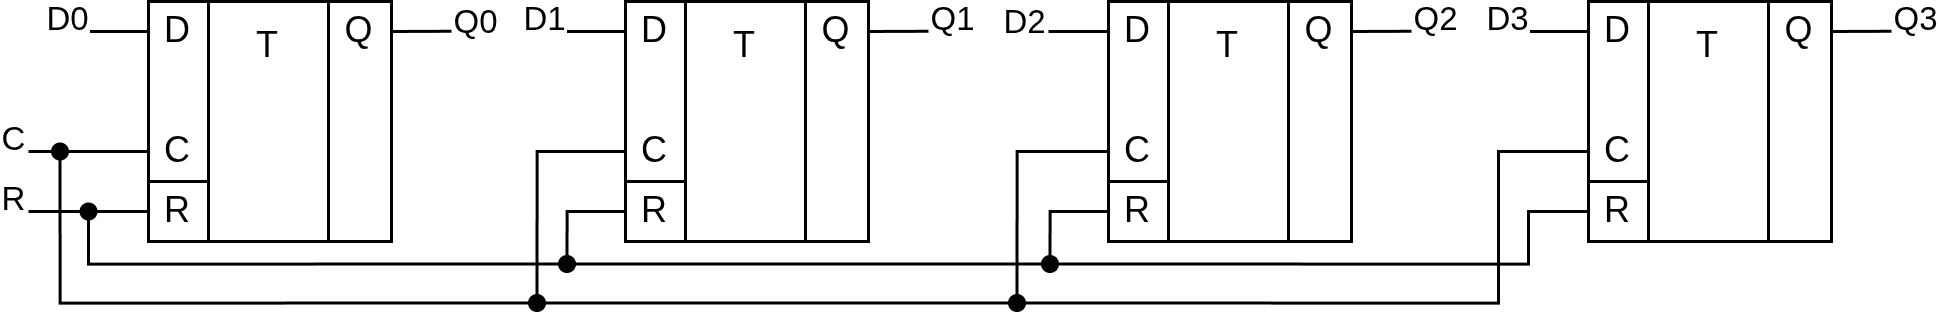

The diagram above was exported from draw.io. Its source (the exported page's mxGraphModel, read from the mxfile embedded in the PNG):
<mxGraphModel dx="1062" dy="646" grid="1" gridSize="10" guides="1" tooltips="1" connect="1" arrows="1" fold="1" page="1" pageScale="1" pageWidth="827" pageHeight="1169" math="0" shadow="0">
  <root>
    <mxCell id="0" />
    <mxCell id="1" parent="0" />
    <mxCell id="2" parent="1" style="rounded=0;whiteSpace=wrap;html=1;" value="" vertex="1">
      <mxGeometry height="80" width="40" x="80" y="180" as="geometry" />
    </mxCell>
    <mxCell id="3" parent="1" style="rounded=0;whiteSpace=wrap;html=1;" value="" vertex="1">
      <mxGeometry height="80" width="21" x="120" y="180" as="geometry" />
    </mxCell>
    <mxCell id="4" parent="1" style="rounded=0;whiteSpace=wrap;html=1;" value="" vertex="1">
      <mxGeometry height="60" width="20" x="60" y="180" as="geometry" />
    </mxCell>
    <mxCell id="5" parent="1" style="text;html=1;whiteSpace=wrap;strokeColor=none;fillColor=none;align=center;verticalAlign=middle;rounded=0;" value="T" vertex="1">
      <mxGeometry height="30" width="40" x="80" y="180" as="geometry" />
    </mxCell>
    <mxCell id="6" edge="1" parent="1" style="endArrow=none;html=1;rounded=0;entryX=0;entryY=0.5;entryDx=0;entryDy=0;" target="14" value="">
      <mxGeometry height="50" relative="1" width="50" as="geometry">
        <mxPoint x="40" y="190" as="sourcePoint" />
        <mxPoint x="60" y="187.72000000000003" as="targetPoint" />
      </mxGeometry>
    </mxCell>
    <mxCell id="7" connectable="0" parent="6" style="edgeLabel;html=1;align=center;verticalAlign=middle;resizable=0;points=[];" value="D0" vertex="1">
      <mxGeometry relative="1" x="-0.3873" y="1" as="geometry">
        <mxPoint x="-14" y="-3" as="offset" />
      </mxGeometry>
    </mxCell>
    <mxCell id="8" edge="1" parent="1" source="68" style="endArrow=none;html=1;rounded=0;entryX=0;entryY=0.5;entryDx=0;entryDy=0;exitX=1;exitY=0.5;exitDx=0;exitDy=0;" target="15" value="">
      <mxGeometry height="50" relative="1" width="50" as="geometry">
        <mxPoint x="40" y="230" as="sourcePoint" />
        <mxPoint x="60" y="231" as="targetPoint" />
      </mxGeometry>
    </mxCell>
    <mxCell id="9" edge="1" parent="1" source="13" style="endArrow=none;html=1;rounded=0;exitX=1;exitY=0.5;exitDx=0;exitDy=0;" value="">
      <mxGeometry height="50" relative="1" width="50" as="geometry">
        <mxPoint x="141" y="189.92" as="sourcePoint" />
        <mxPoint x="161" y="189.92" as="targetPoint" />
      </mxGeometry>
    </mxCell>
    <mxCell id="10" connectable="0" parent="9" style="edgeLabel;html=1;align=center;verticalAlign=middle;resizable=0;points=[];" value="Q0" vertex="1">
      <mxGeometry relative="1" x="0.4969" as="geometry">
        <mxPoint x="13" y="-3" as="offset" />
      </mxGeometry>
    </mxCell>
    <mxCell id="11" parent="1" style="rounded=0;whiteSpace=wrap;html=1;" value="R" vertex="1">
      <mxGeometry height="20" width="20" x="60" y="240" as="geometry" />
    </mxCell>
    <mxCell id="12" edge="1" parent="1" source="46" style="endArrow=none;html=1;rounded=0;entryX=0;entryY=0.5;entryDx=0;entryDy=0;" target="11" value="">
      <mxGeometry height="50" relative="1" width="50" as="geometry">
        <mxPoint x="20" y="250" as="sourcePoint" />
        <mxPoint x="60" y="249.9" as="targetPoint" />
      </mxGeometry>
    </mxCell>
    <mxCell id="13" parent="1" style="text;html=1;whiteSpace=wrap;strokeColor=none;fillColor=none;align=center;verticalAlign=middle;rounded=0;" value="Q" vertex="1">
      <mxGeometry height="20" width="21" x="120" y="180" as="geometry" />
    </mxCell>
    <mxCell id="14" parent="1" style="text;html=1;whiteSpace=wrap;strokeColor=none;fillColor=none;align=center;verticalAlign=middle;rounded=0;" value="D" vertex="1">
      <mxGeometry height="20" width="20" x="60" y="180" as="geometry" />
    </mxCell>
    <mxCell id="15" parent="1" style="text;html=1;whiteSpace=wrap;strokeColor=none;fillColor=none;align=center;verticalAlign=middle;rounded=0;" value="C" vertex="1">
      <mxGeometry height="20" width="20" x="60" y="220" as="geometry" />
    </mxCell>
    <mxCell id="16" parent="1" style="rounded=0;whiteSpace=wrap;html=1;" value="" vertex="1">
      <mxGeometry height="80" width="40" x="239" y="180" as="geometry" />
    </mxCell>
    <mxCell id="17" parent="1" style="rounded=0;whiteSpace=wrap;html=1;" value="" vertex="1">
      <mxGeometry height="80" width="21" x="279" y="180" as="geometry" />
    </mxCell>
    <mxCell id="18" parent="1" style="rounded=0;whiteSpace=wrap;html=1;" value="" vertex="1">
      <mxGeometry height="60" width="20" x="219" y="180" as="geometry" />
    </mxCell>
    <mxCell id="19" parent="1" style="text;html=1;whiteSpace=wrap;strokeColor=none;fillColor=none;align=center;verticalAlign=middle;rounded=0;" value="T" vertex="1">
      <mxGeometry height="30" width="40" x="239" y="180" as="geometry" />
    </mxCell>
    <mxCell id="20" edge="1" parent="1" style="endArrow=none;html=1;rounded=0;entryX=0;entryY=0.5;entryDx=0;entryDy=0;" target="28" value="">
      <mxGeometry height="50" relative="1" width="50" as="geometry">
        <mxPoint x="199" y="190" as="sourcePoint" />
        <mxPoint x="219" y="187.72000000000003" as="targetPoint" />
      </mxGeometry>
    </mxCell>
    <mxCell id="21" connectable="0" parent="20" style="edgeLabel;html=1;align=center;verticalAlign=middle;resizable=0;points=[];" value="D1" vertex="1">
      <mxGeometry relative="1" x="0.4111" as="geometry">
        <mxPoint x="-21" y="-4" as="offset" />
      </mxGeometry>
    </mxCell>
    <mxCell id="22" edge="1" parent="1" source="70" style="endArrow=none;html=1;rounded=0;entryX=0;entryY=0.5;entryDx=0;entryDy=0;exitX=0.5;exitY=0;exitDx=0;exitDy=0;edgeStyle=orthogonalEdgeStyle;" target="29" value="">
      <mxGeometry height="50" relative="1" width="50" as="geometry">
        <mxPoint x="199" y="230" as="sourcePoint" />
        <mxPoint x="219" y="231" as="targetPoint" />
      </mxGeometry>
    </mxCell>
    <mxCell id="23" edge="1" parent="1" source="27" style="endArrow=none;html=1;rounded=0;exitX=1;exitY=0.5;exitDx=0;exitDy=0;" value="">
      <mxGeometry height="50" relative="1" width="50" as="geometry">
        <mxPoint x="300" y="189.91999999999996" as="sourcePoint" />
        <mxPoint x="320" y="189.91999999999996" as="targetPoint" />
      </mxGeometry>
    </mxCell>
    <mxCell id="24" connectable="0" parent="23" style="edgeLabel;html=1;align=center;verticalAlign=middle;resizable=0;points=[];" value="Q1" vertex="1">
      <mxGeometry relative="1" x="0.6601" y="-1" as="geometry">
        <mxPoint x="11" y="-5" as="offset" />
      </mxGeometry>
    </mxCell>
    <mxCell id="25" parent="1" style="rounded=0;whiteSpace=wrap;html=1;" value="R" vertex="1">
      <mxGeometry height="20" width="20" x="219" y="240" as="geometry" />
    </mxCell>
    <mxCell id="26" edge="1" parent="1" source="51" style="endArrow=none;html=1;rounded=0;entryX=0;entryY=0.5;entryDx=0;entryDy=0;edgeStyle=orthogonalEdgeStyle;exitX=0.5;exitY=0;exitDx=0;exitDy=0;" target="25" value="">
      <mxGeometry height="50" relative="1" width="50" as="geometry">
        <Array as="points">
          <mxPoint x="200" y="250" />
        </Array>
        <mxPoint x="40" y="250" as="sourcePoint" />
        <mxPoint x="219" y="249.89999999999998" as="targetPoint" />
      </mxGeometry>
    </mxCell>
    <mxCell id="27" parent="1" style="text;html=1;whiteSpace=wrap;strokeColor=none;fillColor=none;align=center;verticalAlign=middle;rounded=0;" value="Q" vertex="1">
      <mxGeometry height="20" width="21" x="279" y="180" as="geometry" />
    </mxCell>
    <mxCell id="28" parent="1" style="text;html=1;whiteSpace=wrap;strokeColor=none;fillColor=none;align=center;verticalAlign=middle;rounded=0;" value="D" vertex="1">
      <mxGeometry height="20" width="20" x="219" y="180" as="geometry" />
    </mxCell>
    <mxCell id="29" parent="1" style="text;html=1;whiteSpace=wrap;strokeColor=none;fillColor=none;align=center;verticalAlign=middle;rounded=0;" value="C" vertex="1">
      <mxGeometry height="20" width="20" x="219" y="220" as="geometry" />
    </mxCell>
    <mxCell id="30" parent="1" style="rounded=0;whiteSpace=wrap;html=1;" value="" vertex="1">
      <mxGeometry height="80" width="40" x="400" y="180" as="geometry" />
    </mxCell>
    <mxCell id="31" parent="1" style="rounded=0;whiteSpace=wrap;html=1;" value="" vertex="1">
      <mxGeometry height="80" width="21" x="440" y="180" as="geometry" />
    </mxCell>
    <mxCell id="32" parent="1" style="rounded=0;whiteSpace=wrap;html=1;" value="" vertex="1">
      <mxGeometry height="60" width="20" x="380" y="180" as="geometry" />
    </mxCell>
    <mxCell id="33" parent="1" style="text;html=1;whiteSpace=wrap;strokeColor=none;fillColor=none;align=center;verticalAlign=middle;rounded=0;" value="T" vertex="1">
      <mxGeometry height="30" width="40" x="400" y="180" as="geometry" />
    </mxCell>
    <mxCell id="34" edge="1" parent="1" style="endArrow=none;html=1;rounded=0;entryX=0;entryY=0.5;entryDx=0;entryDy=0;" target="42" value="">
      <mxGeometry height="50" relative="1" width="50" as="geometry">
        <mxPoint x="360" y="190" as="sourcePoint" />
        <mxPoint x="380" y="187.72000000000003" as="targetPoint" />
      </mxGeometry>
    </mxCell>
    <mxCell id="35" connectable="0" parent="34" style="edgeLabel;html=1;align=center;verticalAlign=middle;resizable=0;points=[];" value="D2" vertex="1">
      <mxGeometry relative="1" x="-0.3238" as="geometry">
        <mxPoint x="-15" y="-3" as="offset" />
      </mxGeometry>
    </mxCell>
    <mxCell id="36" edge="1" parent="1" source="71" style="endArrow=none;html=1;rounded=0;entryX=0;entryY=0.5;entryDx=0;entryDy=0;exitX=0.5;exitY=0;exitDx=0;exitDy=0;edgeStyle=orthogonalEdgeStyle;" target="43" value="">
      <mxGeometry height="50" relative="1" width="50" as="geometry">
        <mxPoint x="360" y="230" as="sourcePoint" />
        <mxPoint x="380" y="231" as="targetPoint" />
      </mxGeometry>
    </mxCell>
    <mxCell id="37" edge="1" parent="1" source="41" style="endArrow=none;html=1;rounded=0;exitX=1;exitY=0.5;exitDx=0;exitDy=0;" value="">
      <mxGeometry height="50" relative="1" width="50" as="geometry">
        <mxPoint x="461" y="189.92" as="sourcePoint" />
        <mxPoint x="481" y="189.92" as="targetPoint" />
      </mxGeometry>
    </mxCell>
    <mxCell id="38" connectable="0" parent="37" style="edgeLabel;html=1;align=center;verticalAlign=middle;resizable=0;points=[];" value="Q2" vertex="1">
      <mxGeometry relative="1" x="0.2747" as="geometry">
        <mxPoint x="15" y="-4" as="offset" />
      </mxGeometry>
    </mxCell>
    <mxCell id="39" parent="1" style="rounded=0;whiteSpace=wrap;html=1;" value="R" vertex="1">
      <mxGeometry height="20" width="20" x="380" y="240" as="geometry" />
    </mxCell>
    <mxCell id="40" edge="1" parent="1" source="48" style="endArrow=none;html=1;rounded=0;entryX=0;entryY=0.5;entryDx=0;entryDy=0;exitX=0.5;exitY=0;exitDx=0;exitDy=0;edgeStyle=orthogonalEdgeStyle;" target="39" value="">
      <mxGeometry height="50" relative="1" width="50" as="geometry">
        <mxPoint x="360" y="249.89999999999998" as="sourcePoint" />
        <mxPoint x="380" y="249.89999999999998" as="targetPoint" />
      </mxGeometry>
    </mxCell>
    <mxCell id="41" parent="1" style="text;html=1;whiteSpace=wrap;strokeColor=none;fillColor=none;align=center;verticalAlign=middle;rounded=0;" value="Q" vertex="1">
      <mxGeometry height="20" width="21" x="440" y="180" as="geometry" />
    </mxCell>
    <mxCell id="42" parent="1" style="text;html=1;whiteSpace=wrap;strokeColor=none;fillColor=none;align=center;verticalAlign=middle;rounded=0;" value="D" vertex="1">
      <mxGeometry height="20" width="20" x="380" y="180" as="geometry" />
    </mxCell>
    <mxCell id="43" parent="1" style="text;html=1;whiteSpace=wrap;strokeColor=none;fillColor=none;align=center;verticalAlign=middle;rounded=0;" value="C" vertex="1">
      <mxGeometry height="20" width="20" x="380" y="220" as="geometry" />
    </mxCell>
    <mxCell id="44" edge="1" parent="1" style="endArrow=none;html=1;rounded=0;entryX=0;entryY=0.5;entryDx=0;entryDy=0;" target="46" value="">
      <mxGeometry height="50" relative="1" width="50" as="geometry">
        <mxPoint x="20" y="250" as="sourcePoint" />
        <mxPoint x="60" y="250" as="targetPoint" />
      </mxGeometry>
    </mxCell>
    <mxCell id="45" connectable="0" parent="44" style="edgeLabel;html=1;align=center;verticalAlign=middle;resizable=0;points=[];" value="R" vertex="1">
      <mxGeometry relative="1" x="-0.5175" as="geometry">
        <mxPoint x="-9" y="-4" as="offset" />
      </mxGeometry>
    </mxCell>
    <mxCell id="46" parent="1" style="ellipse;whiteSpace=wrap;html=1;fillColor=#000000;" value="" vertex="1">
      <mxGeometry height="5" width="5" x="37.5" y="247.5" as="geometry" />
    </mxCell>
    <mxCell id="47" edge="1" parent="1" source="48" style="edgeStyle=orthogonalEdgeStyle;rounded=0;orthogonalLoop=1;jettySize=auto;html=1;exitX=1;exitY=0.5;exitDx=0;exitDy=0;entryX=0;entryY=0.5;entryDx=0;entryDy=0;endArrow=none;endFill=0;" target="61">
      <mxGeometry relative="1" as="geometry">
        <Array as="points">
          <mxPoint x="520" y="268" />
          <mxPoint x="520" y="250" />
        </Array>
        <mxPoint x="517.9999999999695" y="267.5" as="targetPoint" />
      </mxGeometry>
    </mxCell>
    <mxCell id="48" parent="1" style="ellipse;whiteSpace=wrap;html=1;fillColor=#000000;" value="" vertex="1">
      <mxGeometry height="5" width="5" x="358" y="265" as="geometry" />
    </mxCell>
    <mxCell id="49" edge="1" parent="1" source="46" style="endArrow=none;html=1;rounded=0;entryX=0;entryY=0.5;entryDx=0;entryDy=0;edgeStyle=orthogonalEdgeStyle;exitX=0.5;exitY=1;exitDx=0;exitDy=0;" target="51" value="">
      <mxGeometry height="50" relative="1" width="50" as="geometry">
        <Array as="points" />
        <mxPoint x="40" y="253" as="sourcePoint" />
        <mxPoint x="219" y="250" as="targetPoint" />
      </mxGeometry>
    </mxCell>
    <mxCell id="50" edge="1" parent="1" source="51" style="edgeStyle=orthogonalEdgeStyle;rounded=0;orthogonalLoop=1;jettySize=auto;html=1;exitX=1;exitY=0.5;exitDx=0;exitDy=0;entryX=0;entryY=0.5;entryDx=0;entryDy=0;endArrow=none;endFill=0;" target="48">
      <mxGeometry relative="1" as="geometry" />
    </mxCell>
    <mxCell id="51" parent="1" style="ellipse;whiteSpace=wrap;html=1;fillColor=#000000;" value="" vertex="1">
      <mxGeometry height="5" width="5" x="197" y="265" as="geometry" />
    </mxCell>
    <mxCell id="52" parent="1" style="rounded=0;whiteSpace=wrap;html=1;" value="" vertex="1">
      <mxGeometry height="80" width="40" x="560" y="180" as="geometry" />
    </mxCell>
    <mxCell id="53" parent="1" style="rounded=0;whiteSpace=wrap;html=1;" value="" vertex="1">
      <mxGeometry height="80" width="21" x="600" y="180" as="geometry" />
    </mxCell>
    <mxCell id="54" parent="1" style="rounded=0;whiteSpace=wrap;html=1;" value="" vertex="1">
      <mxGeometry height="60" width="20" x="540" y="180" as="geometry" />
    </mxCell>
    <mxCell id="55" parent="1" style="text;html=1;whiteSpace=wrap;strokeColor=none;fillColor=none;align=center;verticalAlign=middle;rounded=0;" value="T" vertex="1">
      <mxGeometry height="30" width="40" x="560" y="180" as="geometry" />
    </mxCell>
    <mxCell id="56" edge="1" parent="1" style="endArrow=none;html=1;rounded=0;entryX=0;entryY=0.5;entryDx=0;entryDy=0;" target="63" value="">
      <mxGeometry height="50" relative="1" width="50" as="geometry">
        <mxPoint x="520" y="190" as="sourcePoint" />
        <mxPoint x="540" y="187.72000000000003" as="targetPoint" />
      </mxGeometry>
    </mxCell>
    <mxCell id="57" connectable="0" parent="56" style="edgeLabel;html=1;align=center;verticalAlign=middle;resizable=0;points=[];" value="D3" vertex="1">
      <mxGeometry relative="1" x="-0.4825" as="geometry">
        <mxPoint x="-13" y="-4" as="offset" />
      </mxGeometry>
    </mxCell>
    <mxCell id="58" edge="1" parent="1" source="71" style="endArrow=none;html=1;rounded=0;entryX=0;entryY=0.5;entryDx=0;entryDy=0;exitX=1;exitY=0.5;exitDx=0;exitDy=0;edgeStyle=orthogonalEdgeStyle;" target="64" value="">
      <mxGeometry height="50" relative="1" width="50" as="geometry">
        <Array as="points">
          <mxPoint x="510" y="280" />
          <mxPoint x="510" y="230" />
        </Array>
        <mxPoint x="520" y="230" as="sourcePoint" />
        <mxPoint x="540" y="231" as="targetPoint" />
      </mxGeometry>
    </mxCell>
    <mxCell id="59" edge="1" parent="1" source="62" style="endArrow=none;html=1;rounded=0;exitX=1;exitY=0.5;exitDx=0;exitDy=0;" value="">
      <mxGeometry height="50" relative="1" width="50" as="geometry">
        <mxPoint x="621" y="189.91999999999996" as="sourcePoint" />
        <mxPoint x="641" y="189.91999999999996" as="targetPoint" />
      </mxGeometry>
    </mxCell>
    <mxCell id="60" connectable="0" parent="59" style="edgeLabel;html=1;align=center;verticalAlign=middle;resizable=0;points=[];" value="Q3" vertex="1">
      <mxGeometry relative="1" x="0.0528" y="1" as="geometry">
        <mxPoint x="17" y="-3" as="offset" />
      </mxGeometry>
    </mxCell>
    <mxCell id="61" parent="1" style="rounded=0;whiteSpace=wrap;html=1;" value="R" vertex="1">
      <mxGeometry height="20" width="20" x="540" y="240" as="geometry" />
    </mxCell>
    <mxCell id="62" parent="1" style="text;html=1;whiteSpace=wrap;strokeColor=none;fillColor=none;align=center;verticalAlign=middle;rounded=0;" value="Q" vertex="1">
      <mxGeometry height="20" width="21" x="600" y="180" as="geometry" />
    </mxCell>
    <mxCell id="63" parent="1" style="text;html=1;whiteSpace=wrap;strokeColor=none;fillColor=none;align=center;verticalAlign=middle;rounded=0;" value="D" vertex="1">
      <mxGeometry height="20" width="20" x="540" y="180" as="geometry" />
    </mxCell>
    <mxCell id="64" parent="1" style="text;html=1;whiteSpace=wrap;strokeColor=none;fillColor=none;align=center;verticalAlign=middle;rounded=0;" value="C" vertex="1">
      <mxGeometry height="20" width="20" x="540" y="220" as="geometry" />
    </mxCell>
    <mxCell id="65" edge="1" parent="1" source="68" style="edgeStyle=orthogonalEdgeStyle;rounded=0;orthogonalLoop=1;jettySize=auto;html=1;exitX=0;exitY=0.5;exitDx=0;exitDy=0;endArrow=none;endFill=0;">
      <mxGeometry relative="1" as="geometry">
        <mxPoint x="20" y="229.9122807017544" as="targetPoint" />
      </mxGeometry>
    </mxCell>
    <mxCell id="66" connectable="0" parent="65" style="edgeLabel;html=1;align=center;verticalAlign=middle;resizable=0;points=[];" value="C" vertex="1">
      <mxGeometry relative="1" x="0.1672" y="-1" as="geometry">
        <mxPoint x="-9" y="-3" as="offset" />
      </mxGeometry>
    </mxCell>
    <mxCell id="67" edge="1" parent="1" source="68" style="edgeStyle=orthogonalEdgeStyle;rounded=0;orthogonalLoop=1;jettySize=auto;html=1;exitX=0.5;exitY=1;exitDx=0;exitDy=0;entryX=0;entryY=0.5;entryDx=0;entryDy=0;endArrow=none;endFill=0;" target="70">
      <mxGeometry relative="1" as="geometry" />
    </mxCell>
    <mxCell id="68" parent="1" style="ellipse;whiteSpace=wrap;html=1;fillColor=#000000;" value="" vertex="1">
      <mxGeometry height="5" width="5" x="28" y="227.5" as="geometry" />
    </mxCell>
    <mxCell id="69" edge="1" parent="1" source="70" style="edgeStyle=orthogonalEdgeStyle;rounded=0;orthogonalLoop=1;jettySize=auto;html=1;exitX=1;exitY=0.5;exitDx=0;exitDy=0;entryX=0;entryY=0.5;entryDx=0;entryDy=0;endArrow=none;endFill=0;" target="71">
      <mxGeometry relative="1" as="geometry" />
    </mxCell>
    <mxCell id="70" parent="1" style="ellipse;whiteSpace=wrap;html=1;fillColor=#000000;" value="" vertex="1">
      <mxGeometry height="5" width="5" x="187" y="278" as="geometry" />
    </mxCell>
    <mxCell id="71" parent="1" style="ellipse;whiteSpace=wrap;html=1;fillColor=#000000;" value="" vertex="1">
      <mxGeometry height="5" width="5" x="347" y="278" as="geometry" />
    </mxCell>
  </root>
</mxGraphModel>